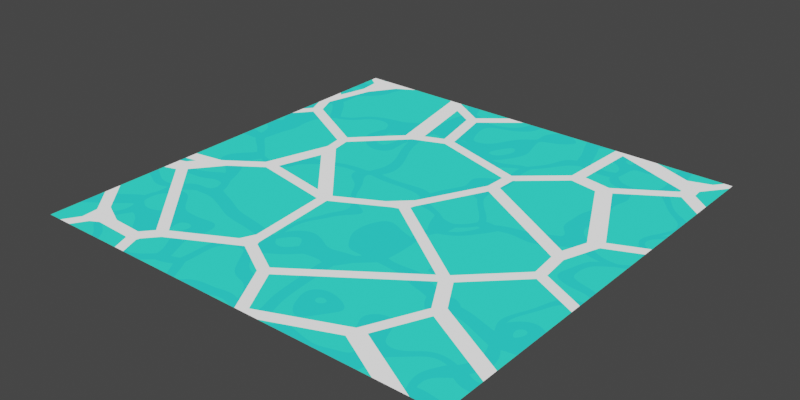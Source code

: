 # Source: Wasser.blend  (saved by Blender 3.2.14; exported with 4.5.12 LTS)
import bpy
from mathutils import Matrix  # noqa: F401  (used for matrix-valued properties, if any)

bpy.ops.wm.read_factory_settings(use_empty=True)
scene = bpy.context.scene
scene.name = 'Scene'

# ---- collections
col_collection = bpy.data.collections.new('Collection'); scene.collection.children.link(col_collection)

# ---- images (referenced by path relative to the original .blend; pixels are not part of the script)
import os
ASSET_DIR = os.environ.get("B2B_ASSET_DIR", "")  # directory of the original .blend (textures are referenced by path, not embedded)
HERE = os.path.dirname(os.path.abspath(__file__))  # packed textures are extracted next to this script under _unpacked/

def load_image(name, relpath, width, height, colorspace="sRGB"):
    """Load a texture the original file referenced (path relative to the .blend, or extracted next to this script)."""
    p = next((c for c in (os.path.join(HERE, relpath), os.path.join(ASSET_DIR, relpath)) if relpath and os.path.exists(c)), "")
    if p:
        img = bpy.data.images.load(p, check_existing=True)
        img.name = name
    else:  # same state as the original file: an image datablock whose file is absent (Cycles renders it pink)
        img = bpy.data.images.new(name, width, height)
        img.source = "FILE"
        img.filepath = "//" + (relpath or name)
    img.colorspace_settings.name = colorspace
    return img
img_wasser2 = load_image('Wasser2', 'Wasser2.png', 1024, 1024, 'sRGB')

# ---- materials (node trees are filled in below, after node groups)
mat_toon_water = bpy.data.materials.new('Toon Water')

# ---- material node trees
mat_toon_water.use_nodes = True; mat_toon_water.node_tree.nodes.clear()
_N = mat_toon_water.node_tree.nodes; _L = mat_toon_water.node_tree.links
n0 = _N.new('ShaderNodeTexVoronoi'); n0.name = 'Voronoi Textur.001'; n0.location = (-373, 47)
n0.feature = 'DISTANCE_TO_EDGE'
n1 = _N.new('ShaderNodeTexVoronoi'); n1.name = 'Voronoi Textur'; n1.location = (-373, 286)
n1.feature = 'DISTANCE_TO_EDGE'
n2 = _N.new('ShaderNodeOutputMaterial'); n2.name = 'Material Output'; n2.location = (1185, -45)
n3 = _N.new('ShaderNodeMixShader'); n3.name = 'Shader mischen'; n3.location = (884, -68)
n4 = _N.new('ShaderNodeValToRGB'); n4.name = 'Farbregler.001'; n4.location = (-159, 261)
n4.color_ramp.interpolation = 'CONSTANT'
while len(n4.color_ramp.elements) > 1: n4.color_ramp.elements.remove(n4.color_ramp.elements[-1])
n4.color_ramp.elements[0].position = 0.01364; n4.color_ramp.elements[0].color = (1.0, 1.0, 1.0, 1.0)
_e = n4.color_ramp.elements.new(0.04091); _e.color = (0.0, 0.0, 0.0, 1.0)
n5 = _N.new('ShaderNodeMix'); n5.name = 'Mischen'; n5.location = (263, 59)
n5.data_type = 'RGBA'
n5.blend_type = 'SCREEN'
n5.inputs[0].default_value = 1.0
n6 = _N.new('ShaderNodeValToRGB'); n6.name = 'Farbregler'; n6.location = (-163, 11)
n6.color_ramp.interpolation = 'CONSTANT'
while len(n6.color_ramp.elements) > 1: n6.color_ramp.elements.remove(n6.color_ramp.elements[-1])
n6.color_ramp.elements[0].position = 0.01818; n6.color_ramp.elements[0].color = (0.02315, 0.6514, 0.5841, 1.0)
_e = n6.color_ramp.elements.new(0.04091); _e.color = (0.02956, 0.7682, 0.5906, 1.0)
n7 = _N.new('ShaderNodeTexCoord'); n7.name = 'Texturkoordinate'; n7.location = (-1008, 192)
n8 = _N.new('ShaderNodeMapping'); n8.name = 'Mapping'; n8.location = (-788, 363)
n9 = _N.new('ShaderNodeMath'); n9.name = 'Mathematisch.001'; n9.location = (-1324, -231)
n9.operation = 'MULTIPLY'
n9.inputs[1].default_value = 7.0
n10 = _N.new('ShaderNodeMath'); n10.name = 'Mathematisch'; n10.location = (-1324, -60)
n10.operation = 'MULTIPLY'
n10.inputs[1].default_value = 3.0
n11 = _N.new('ShaderNodeMath'); n11.name = 'Mathematisch.002'; n11.location = (-1160, -234)
n11.operation = 'MULTIPLY'
n11.inputs[1].default_value = 1.0
n12 = _N.new('ShaderNodeValue'); n12.name = 'Wert'; n12.location = (-1553, 52)
n12.outputs[0].default_value = 1.1
n13 = _N.new('ShaderNodeTexNoise'); n13.name = 'Rauschtextur'; n13.location = (-616, 154)
n13.inputs[3].default_value = 0.25
n13.inputs[4].default_value = 0.0
n13.inputs[8].default_value = 0.1
n14 = _N.new('ShaderNodeMapping'); n14.name = 'Mapping.001'; n14.location = (-790, -57)
n14.inputs[2].default_value = (0.0, 1.571, 0.0)
n15 = _N.new('ShaderNodeLightPath'); n15.name = 'Lichtpfad'; n15.location = (571, 309)
n16 = _N.new('ShaderNodeEmission'); n16.name = 'Emission'; n16.location = (575, -29)
n17 = _N.new('ShaderNodeTexImage'); n17.name = 'Image Texture'; n17.location = (-1379, 606)
n17.image = img_wasser2
_L.new(n16.outputs[0], n3.inputs[2])
_L.new(n3.outputs[0], n2.inputs[0])
_L.new(n15.outputs[0], n3.inputs[0])
_L.new(n13.outputs[0], n0.inputs[8])
_L.new(n0.outputs[0], n6.inputs[0])
_L.new(n5.outputs[2], n16.inputs[0])
_L.new(n1.outputs[0], n4.inputs[0])
_L.new(n6.outputs[0], n5.inputs[6])
_L.new(n4.outputs[0], n5.inputs[7])
_L.new(n7.outputs[0], n8.inputs[0])
_L.new(n7.outputs[0], n14.inputs[0])
_L.new(n8.outputs[0], n1.inputs[0])
_L.new(n14.outputs[0], n0.inputs[0])
_L.new(n12.outputs[0], n8.inputs[3])
_L.new(n12.outputs[0], n14.inputs[3])
_L.new(n12.outputs[0], n10.inputs[0])
_L.new(n12.outputs[0], n9.inputs[0])
_L.new(n10.outputs[0], n0.inputs[2])
_L.new(n9.outputs[0], n11.inputs[0])
_L.new(n10.outputs[0], n1.inputs[2])
_L.new(n11.outputs[0], n13.inputs[2])
n2.is_active_output = True

# ---- world
world_world = bpy.data.worlds.new('World'); scene.world = world_world
world_world.use_nodes = True; world_world.node_tree.nodes.clear()
_N = world_world.node_tree.nodes; _L = world_world.node_tree.links
n0 = _N.new('ShaderNodeOutputWorld'); n0.name = 'World Output'; n0.location = (300, 300)
n1 = _N.new('ShaderNodeBackground'); n1.name = 'Background'; n1.location = (10, 300)
n1.inputs[0].default_value = (0.05088, 0.05088, 0.05088, 1.0)
_L.new(n1.outputs[0], n0.inputs[0])
n0.is_active_output = True
world_world.color = (0.05088, 0.05088, 0.05088)
world_world.use_sun_shadow = False
world_world.sun_shadow_jitter_overblur = 0.0

# ---- meshes
me_fl_che = bpy.data.meshes.new('Fläche')
me_fl_che.from_pydata([(-1.0, -1.0, 0.0), (1.0, -1.0, 0.0), (-1.0, 1.0, 0.0), (1.0, 1.0, 0.0)], [], [(0, 1, 3, 2)])
_uv = me_fl_che.uv_layers.new(name='UV-Map')
_uv.uv.foreach_set('vector', [0.0, 0.0, 1.0, 0.0, 1.0, 1.0, 0.0, 1.0])
me_fl_che.materials.append(mat_toon_water)
me_fl_che.update()

# ---- objects
ob_fl_che = bpy.data.objects.new('Fläche', me_fl_che)

# ---- transforms, parenting, visibility, modifiers, constraints
ob_fl_che.location = (0.0, 0.0, 0.0)
ob_fl_che.scale = (-6.592e+04, -6.592e+04, -6.592e+04)

# ---- collection membership
col_collection.objects.link(ob_fl_che)

# ---- scene / render settings (as saved in the file)
scene.frame_start = 1; scene.frame_end = 250; scene.frame_set(1)
scene.render.engine = 'CYCLES'
scene.render.resolution_x = 4000
scene.render.resolution_y = 2000
scene.cycles.sampling_pattern = 'TABULATED_SOBOL'
scene.cycles.use_light_tree = False
scene.view_settings.view_transform = 'Filmic'
bpy.context.view_layer.update()

# ---- added for rendering (the .blend has no active camera): camera
cam_auto = bpy.data.cameras.new('AutoCamera')
cam_auto.lens = 50.0
cam_auto.sensor_width = 36.0
cam_auto.clip_end = 3.02772e+06
ob_auto_camera = bpy.data.objects.new('AutoCamera', cam_auto)
scene.collection.objects.link(ob_auto_camera)
ob_auto_camera.location = (172521.0, -207025.0, 138016.0)
ob_auto_camera.rotation_euler = (1.09748, -7.21219e-08, 0.694738)
scene.camera = ob_auto_camera
bpy.context.view_layer.update()
